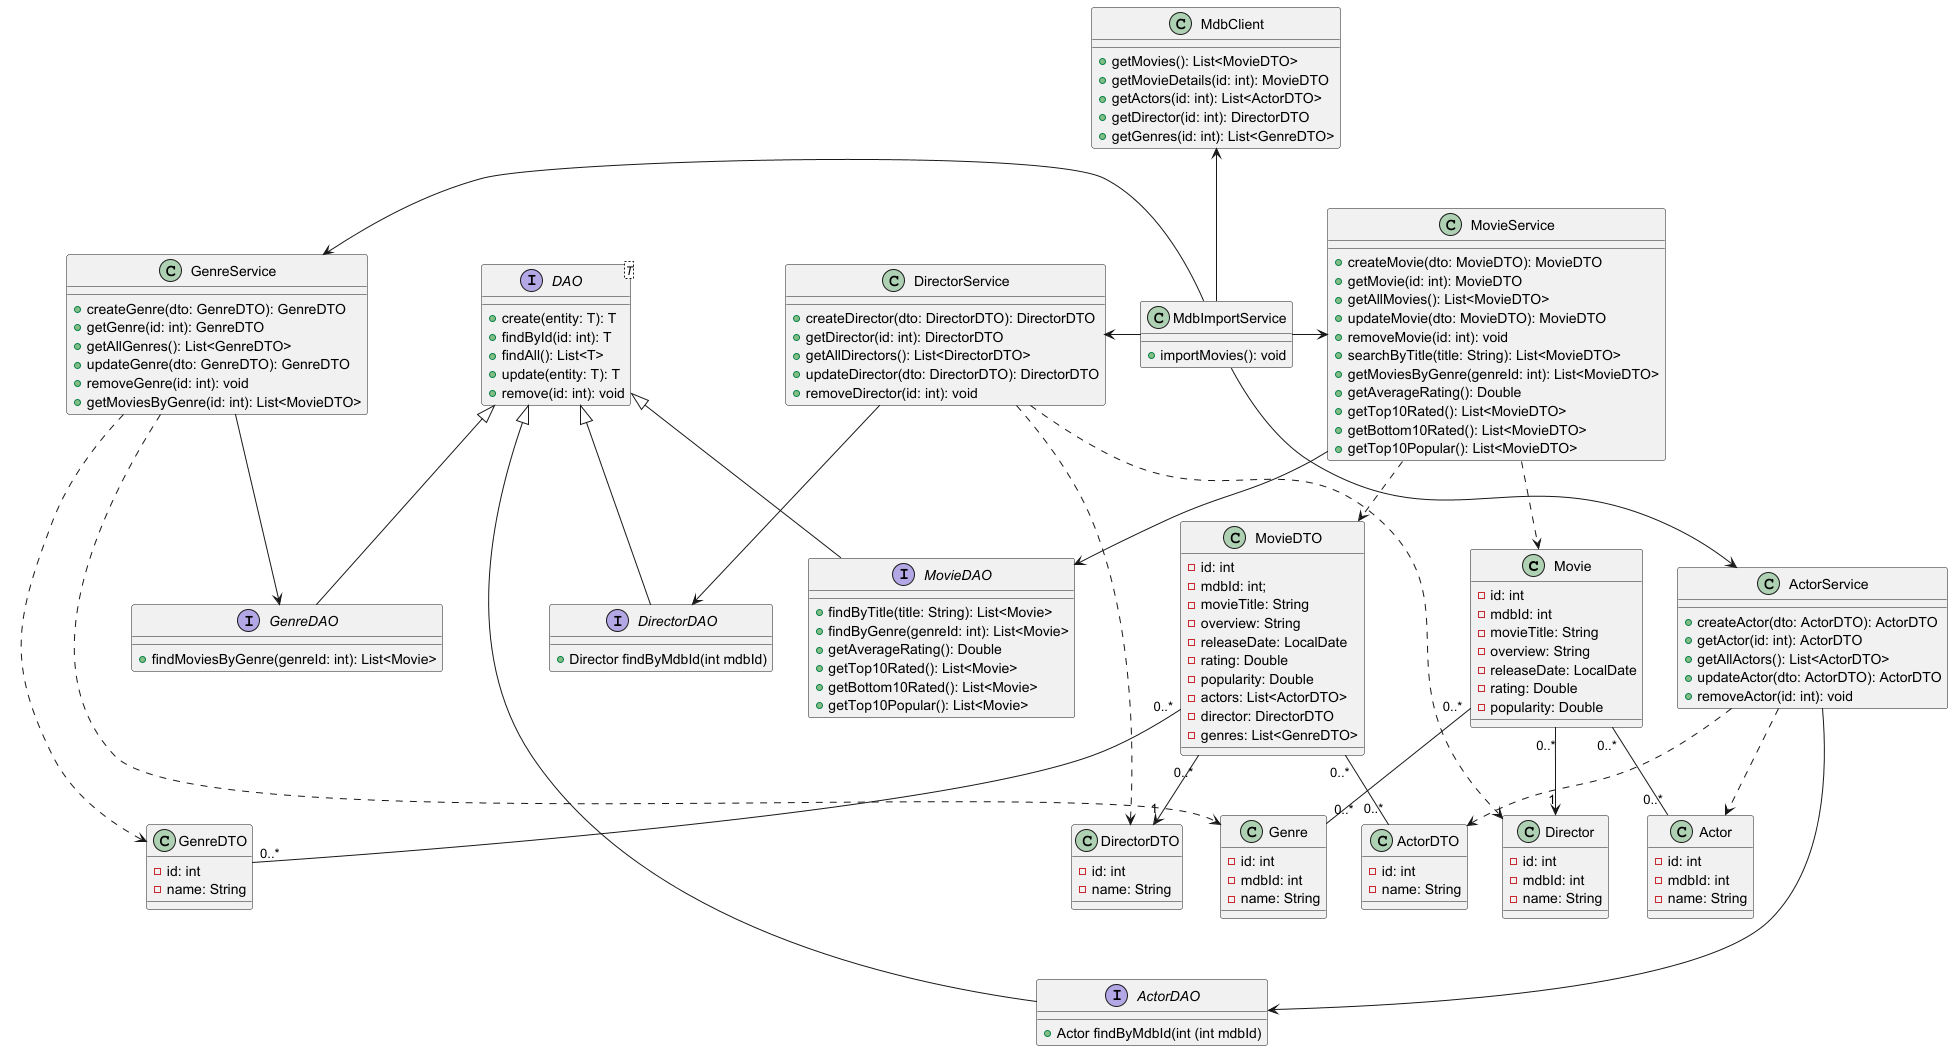

The diagram above was rendered by PlantUML. Its source (embedded in the PNG):
@startuml
'https://plantuml.com/class-diagram


' ******* ENTITIES ***********

class Movie {
    - id: int
    - mdbId: int
    - movieTitle: String
    - overview: String
    - releaseDate: LocalDate
    - rating: Double
    - popularity: Double
}

class Actor {
    - id: int
    - mdbId: int
    - name: String
}

class Director {
    - id: int
    - mdbId: int
    - name: String
}

class Genre {
    - id: int
    - mdbId: int
    - name: String
}


' ********** DTOs ************

class MovieDTO {
    - id: int
    - mdbId: int;
    - movieTitle: String
    - overview: String
    - releaseDate: LocalDate
    - rating: Double
    - popularity: Double
    - actors: List<ActorDTO>
    - director: DirectorDTO
    - genres: List<GenreDTO>
}

class ActorDTO {
    - id: int
    - name: String
}

class DirectorDTO {
    - id: int
    - name: String
}

class GenreDTO {
    - id: int
    - name: String
}

' DAO

interface DAO<T> {
    + create(entity: T): T
    + findById(id: int): T
    + findAll(): List<T>
    + update(entity: T): T
    + remove(id: int): void
}


interface MovieDAO {
    + findByTitle(title: String): List<Movie>
    + findByGenre(genreId: int): List<Movie>
    + getAverageRating(): Double
    + getTop10Rated(): List<Movie>
    + getBottom10Rated(): List<Movie>
    + getTop10Popular(): List<Movie>
}

interface ActorDAO{
+ Actor findByMdbId(int (int mdbId)
}

interface DirectorDAO{
+ Director findByMdbId(int mdbId)
}

interface GenreDAO {
    + findMoviesByGenre(genreId: int): List<Movie>
}

' *********** SERVICES *************

class MovieService {
    + createMovie(dto: MovieDTO): MovieDTO
    + getMovie(id: int): MovieDTO
    + getAllMovies(): List<MovieDTO>
    + updateMovie(dto: MovieDTO): MovieDTO
    + removeMovie(id: int): void
    + searchByTitle(title: String): List<MovieDTO>
    + getMoviesByGenre(genreId: int): List<MovieDTO>
    + getAverageRating(): Double
    + getTop10Rated(): List<MovieDTO>
    + getBottom10Rated(): List<MovieDTO>
    + getTop10Popular(): List<MovieDTO>
}

class ActorService {
    + createActor(dto: ActorDTO): ActorDTO
    + getActor(id: int): ActorDTO
    + getAllActors(): List<ActorDTO>
    + updateActor(dto: ActorDTO): ActorDTO
    + removeActor(id: int): void
}

class DirectorService {
    + createDirector(dto: DirectorDTO): DirectorDTO
    + getDirector(id: int): DirectorDTO
    + getAllDirectors(): List<DirectorDTO>
    + updateDirector(dto: DirectorDTO): DirectorDTO
    + removeDirector(id: int): void
}

class GenreService {
    + createGenre(dto: GenreDTO): GenreDTO
    + getGenre(id: int): GenreDTO
    + getAllGenres(): List<GenreDTO>
    + updateGenre(dto: GenreDTO): GenreDTO
    + removeGenre(id: int): void
    + getMoviesByGenre(id: int): List<MovieDTO>
}

' *********** MDB ******************

class MdbClient {
    + getMovies(): List<MovieDTO>
    + getMovieDetails(id: int): MovieDTO
    + getActors(id: int): List<ActorDTO>
    + getDirector(id: int): DirectorDTO
    + getGenres(id: int): List<GenreDTO>
}

class MdbImportService {
    + importMovies(): void
}


'********** RELATIONS ***********

Movie "0..*" -- "0..*" Actor
Movie "0..*" -- "0..*" Genre
Movie "0..*" --> "1" Director


MovieDTO "0..*" -- "0..*" ActorDTO
MovieDTO "0..*" -- "0..*" GenreDTO
MovieDTO "0..*" --> "1" DirectorDTO



DAO <|-- MovieDAO
DAO <|-- ActorDAO
DAO <|-- DirectorDAO
DAO <|-- GenreDAO

MovieService --> MovieDAO
ActorService ---> ActorDAO
DirectorService --> DirectorDAO
GenreService --> GenreDAO


MovieService ..> MovieDTO
ActorService ..> ActorDTO
DirectorService ..> DirectorDTO
GenreService ..> GenreDTO

MovieService ..> Movie
ActorService ..> Actor
DirectorService ..> Director
GenreService ..> Genre

MdbImportService -up-> MdbClient
MdbImportService -right-> MovieService
MdbImportService -down-> ActorService
MdbImportService -left-> DirectorService
MdbImportService -left-> GenreService


@enduml